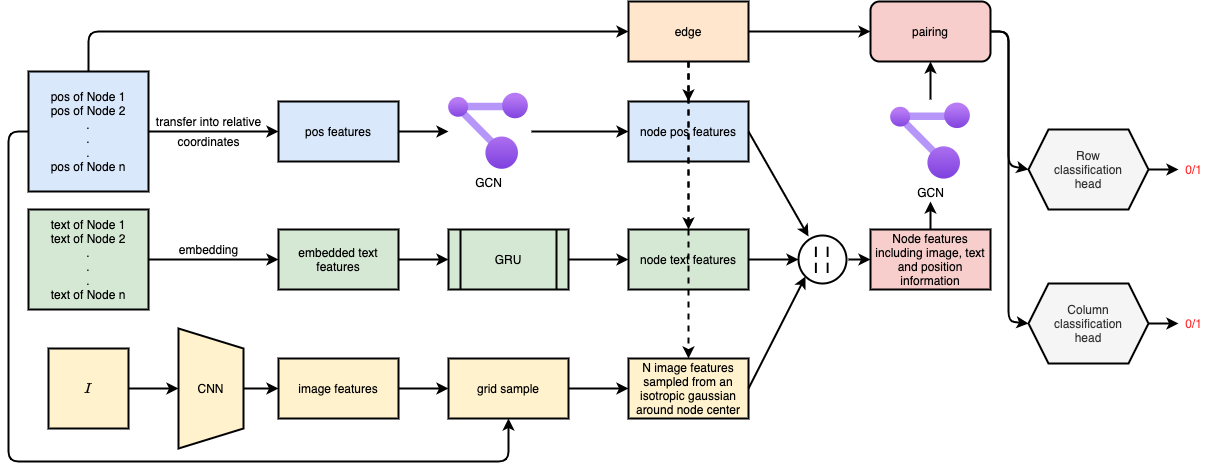

The diagram above was exported from draw.io. Its source (the exported page's mxGraphModel, read from the mxfile embedded in the PNG):
<mxGraphModel dx="1186" dy="764" grid="1" gridSize="10" guides="1" tooltips="1" connect="1" arrows="1" fold="1" page="1" pageScale="1" pageWidth="850" pageHeight="1100" math="1" shadow="0">
  <root>
    <mxCell id="0" />
    <mxCell id="1" parent="0" />
    <mxCell id="0UjZcObx8vuC2Z8FhH93-1" value="pos of Node 1&lt;br&gt;pos of Node 2&lt;br&gt;.&lt;br&gt;.&lt;br&gt;.&lt;br&gt;pos of Node n" style="rounded=0;whiteSpace=wrap;html=1;fillColor=#dae8fc;strokeWidth=2;" parent="1" vertex="1">
      <mxGeometry x="80" y="120" width="120" height="120" as="geometry" />
    </mxCell>
    <mxCell id="0UjZcObx8vuC2Z8FhH93-2" value="text of Node 1&lt;br&gt;text of Node 2&lt;br&gt;.&lt;br&gt;.&lt;br&gt;.&lt;br&gt;text of Node n" style="rounded=0;whiteSpace=wrap;html=1;strokeWidth=2;fillColor=#d5e8d4;" parent="1" vertex="1">
      <mxGeometry x="80" y="258" width="120" height="100" as="geometry" />
    </mxCell>
    <mxCell id="0UjZcObx8vuC2Z8FhH93-3" value="$$I$$" style="whiteSpace=wrap;html=1;aspect=fixed;strokeWidth=2;fillColor=#fff2cc;" parent="1" vertex="1">
      <mxGeometry x="100" y="397" width="80" height="80" as="geometry" />
    </mxCell>
    <mxCell id="0UjZcObx8vuC2Z8FhH93-4" value="" style="endArrow=classic;html=1;exitX=1;exitY=0.5;exitDx=0;exitDy=0;strokeWidth=2;entryX=0;entryY=0.5;entryDx=0;entryDy=0;" parent="1" source="0UjZcObx8vuC2Z8FhH93-1" target="0UjZcObx8vuC2Z8FhH93-12" edge="1">
      <mxGeometry width="50" height="50" relative="1" as="geometry">
        <mxPoint x="520" y="360" as="sourcePoint" />
        <mxPoint x="420" y="180" as="targetPoint" />
      </mxGeometry>
    </mxCell>
    <mxCell id="0UjZcObx8vuC2Z8FhH93-5" value="transfer into relative" style="text;html=1;align=center;verticalAlign=middle;resizable=0;points=[];autosize=1;" parent="1" vertex="1">
      <mxGeometry x="200" y="160" width="120" height="20" as="geometry" />
    </mxCell>
    <mxCell id="0UjZcObx8vuC2Z8FhH93-6" value="coordinates" style="text;html=1;align=center;verticalAlign=middle;resizable=0;points=[];autosize=1;" parent="1" vertex="1">
      <mxGeometry x="220" y="180" width="80" height="20" as="geometry" />
    </mxCell>
    <mxCell id="0UjZcObx8vuC2Z8FhH93-7" value="" style="endArrow=classic;html=1;strokeWidth=2;exitX=1;exitY=0.5;exitDx=0;exitDy=0;entryX=0;entryY=0.5;entryDx=0;entryDy=0;" parent="1" source="0UjZcObx8vuC2Z8FhH93-2" target="0UjZcObx8vuC2Z8FhH93-13" edge="1">
      <mxGeometry width="50" height="50" relative="1" as="geometry">
        <mxPoint x="520" y="338" as="sourcePoint" />
        <mxPoint x="320" y="308" as="targetPoint" />
      </mxGeometry>
    </mxCell>
    <mxCell id="0UjZcObx8vuC2Z8FhH93-8" value="embedding" style="text;html=1;align=center;verticalAlign=middle;resizable=0;points=[];autosize=1;" parent="1" vertex="1">
      <mxGeometry x="225" y="288" width="70" height="20" as="geometry" />
    </mxCell>
    <mxCell id="0UjZcObx8vuC2Z8FhH93-9" value="CNN" style="shape=trapezoid;perimeter=trapezoidPerimeter;whiteSpace=wrap;html=1;fixedSize=1;strokeWidth=2;direction=south;fillColor=#fff2cc;" parent="1" vertex="1">
      <mxGeometry x="230" y="377" width="65" height="120" as="geometry" />
    </mxCell>
    <mxCell id="0UjZcObx8vuC2Z8FhH93-10" value="" style="endArrow=classic;html=1;strokeWidth=2;exitX=1;exitY=0.5;exitDx=0;exitDy=0;" parent="1" source="0UjZcObx8vuC2Z8FhH93-3" target="0UjZcObx8vuC2Z8FhH93-9" edge="1">
      <mxGeometry width="50" height="50" relative="1" as="geometry">
        <mxPoint x="520" y="317" as="sourcePoint" />
        <mxPoint x="570" y="267" as="targetPoint" />
      </mxGeometry>
    </mxCell>
    <mxCell id="0UjZcObx8vuC2Z8FhH93-11" value="" style="endArrow=classic;html=1;strokeWidth=2;exitX=0.5;exitY=0;exitDx=0;exitDy=0;entryX=0;entryY=0.5;entryDx=0;entryDy=0;" parent="1" source="0UjZcObx8vuC2Z8FhH93-9" target="0UjZcObx8vuC2Z8FhH93-14" edge="1">
      <mxGeometry width="50" height="50" relative="1" as="geometry">
        <mxPoint x="520" y="317" as="sourcePoint" />
        <mxPoint x="420" y="437" as="targetPoint" />
      </mxGeometry>
    </mxCell>
    <mxCell id="0UjZcObx8vuC2Z8FhH93-12" value="pos features" style="rounded=0;whiteSpace=wrap;html=1;strokeWidth=2;fillColor=#dae8fc;" parent="1" vertex="1">
      <mxGeometry x="330" y="150" width="120" height="60" as="geometry" />
    </mxCell>
    <mxCell id="0UjZcObx8vuC2Z8FhH93-13" value="embedded text features" style="rounded=0;whiteSpace=wrap;html=1;strokeWidth=2;fillColor=#d5e8d4;" parent="1" vertex="1">
      <mxGeometry x="330" y="278" width="120" height="60" as="geometry" />
    </mxCell>
    <mxCell id="0UjZcObx8vuC2Z8FhH93-14" value="image features" style="rounded=0;whiteSpace=wrap;html=1;strokeWidth=2;fillColor=#fff2cc;" parent="1" vertex="1">
      <mxGeometry x="330" y="407" width="120" height="60" as="geometry" />
    </mxCell>
    <mxCell id="0UjZcObx8vuC2Z8FhH93-15" value="GCN" style="aspect=fixed;html=1;points=[];align=center;image;fontSize=12;image=img/lib/azure2/management_governance/Resource_Graph_Explorer.svg;strokeColor=#000000;strokeWidth=2;" parent="1" vertex="1">
      <mxGeometry x="500" y="141.79" width="80" height="76.41" as="geometry" />
    </mxCell>
    <mxCell id="0UjZcObx8vuC2Z8FhH93-16" value="node text features" style="rounded=0;whiteSpace=wrap;html=1;strokeWidth=2;fillColor=#d5e8d4;" parent="1" vertex="1">
      <mxGeometry x="680" y="278" width="120" height="60" as="geometry" />
    </mxCell>
    <mxCell id="0UjZcObx8vuC2Z8FhH93-17" value="" style="endArrow=classic;html=1;strokeWidth=2;exitX=1;exitY=0.5;exitDx=0;exitDy=0;entryX=0;entryY=0.5;entryDx=0;entryDy=0;" parent="1" source="0UjZcObx8vuC2Z8FhH93-13" target="0UjZcObx8vuC2Z8FhH93-22" edge="1">
      <mxGeometry width="50" height="50" relative="1" as="geometry">
        <mxPoint x="540" y="308" as="sourcePoint" />
        <mxPoint x="620" y="308" as="targetPoint" />
      </mxGeometry>
    </mxCell>
    <mxCell id="0UjZcObx8vuC2Z8FhH93-18" value="" style="endArrow=classic;html=1;strokeWidth=2;exitX=1;exitY=0.5;exitDx=0;exitDy=0;" parent="1" source="0UjZcObx8vuC2Z8FhH93-12" edge="1">
      <mxGeometry width="50" height="50" relative="1" as="geometry">
        <mxPoint x="520" y="350" as="sourcePoint" />
        <mxPoint x="500" y="180" as="targetPoint" />
      </mxGeometry>
    </mxCell>
    <mxCell id="0UjZcObx8vuC2Z8FhH93-19" value="" style="endArrow=classic;html=1;strokeWidth=2;exitX=0;exitY=0.5;exitDx=0;exitDy=0;entryX=0.5;entryY=1;entryDx=0;entryDy=0;" parent="1" source="0UjZcObx8vuC2Z8FhH93-1" target="0UjZcObx8vuC2Z8FhH93-20" edge="1">
      <mxGeometry width="50" height="50" relative="1" as="geometry">
        <mxPoint x="520" y="350" as="sourcePoint" />
        <mxPoint x="680" y="540" as="targetPoint" />
        <Array as="points">
          <mxPoint x="60" y="180" />
          <mxPoint x="60" y="510" />
          <mxPoint x="290" y="510" />
          <mxPoint x="560" y="510" />
        </Array>
      </mxGeometry>
    </mxCell>
    <mxCell id="0UjZcObx8vuC2Z8FhH93-20" value="grid sample" style="rounded=0;whiteSpace=wrap;html=1;strokeWidth=2;fillColor=#fff2cc;" parent="1" vertex="1">
      <mxGeometry x="500" y="407" width="120" height="60" as="geometry" />
    </mxCell>
    <mxCell id="0UjZcObx8vuC2Z8FhH93-21" value="" style="endArrow=classic;html=1;strokeWidth=2;exitX=1;exitY=0.5;exitDx=0;exitDy=0;entryX=0;entryY=0.5;entryDx=0;entryDy=0;" parent="1" source="0UjZcObx8vuC2Z8FhH93-14" target="0UjZcObx8vuC2Z8FhH93-20" edge="1">
      <mxGeometry width="50" height="50" relative="1" as="geometry">
        <mxPoint x="520" y="307" as="sourcePoint" />
        <mxPoint x="570" y="257" as="targetPoint" />
      </mxGeometry>
    </mxCell>
    <mxCell id="0UjZcObx8vuC2Z8FhH93-22" value="GRU" style="shape=process;whiteSpace=wrap;html=1;backgroundOutline=1;fillColor=#d5e8d4;strokeWidth=2;" parent="1" vertex="1">
      <mxGeometry x="500" y="278" width="120" height="60" as="geometry" />
    </mxCell>
    <mxCell id="0UjZcObx8vuC2Z8FhH93-23" value="" style="endArrow=classic;html=1;strokeWidth=2;exitX=1;exitY=0.5;exitDx=0;exitDy=0;entryX=0;entryY=0.5;entryDx=0;entryDy=0;" parent="1" source="0UjZcObx8vuC2Z8FhH93-20" target="0UjZcObx8vuC2Z8FhH93-25" edge="1">
      <mxGeometry width="50" height="50" relative="1" as="geometry">
        <mxPoint x="520" y="307" as="sourcePoint" />
        <mxPoint x="870" y="437" as="targetPoint" />
      </mxGeometry>
    </mxCell>
    <mxCell id="0UjZcObx8vuC2Z8FhH93-24" value="" style="endArrow=classic;html=1;strokeWidth=2;exitX=1;exitY=0.5;exitDx=0;exitDy=0;entryX=0;entryY=0.5;entryDx=0;entryDy=0;" parent="1" source="0UjZcObx8vuC2Z8FhH93-22" target="0UjZcObx8vuC2Z8FhH93-16" edge="1">
      <mxGeometry width="50" height="50" relative="1" as="geometry">
        <mxPoint x="520" y="328" as="sourcePoint" />
        <mxPoint x="570" y="278" as="targetPoint" />
      </mxGeometry>
    </mxCell>
    <mxCell id="0UjZcObx8vuC2Z8FhH93-25" value="&lt;font style=&quot;font-size: 12px&quot;&gt;N image features sampled from an isotropic gaussian around node center&lt;/font&gt;" style="rounded=0;whiteSpace=wrap;html=1;strokeWidth=2;fillColor=#fff2cc;" parent="1" vertex="1">
      <mxGeometry x="680" y="407" width="120" height="60" as="geometry" />
    </mxCell>
    <mxCell id="0UjZcObx8vuC2Z8FhH93-26" value="node pos features" style="rounded=0;whiteSpace=wrap;html=1;strokeWidth=2;fillColor=#dae8fc;" parent="1" vertex="1">
      <mxGeometry x="680" y="150" width="120" height="60" as="geometry" />
    </mxCell>
    <mxCell id="0UjZcObx8vuC2Z8FhH93-27" value="" style="endArrow=classic;html=1;strokeWidth=2;exitX=1.038;exitY=0.5;exitDx=0;exitDy=0;exitPerimeter=0;entryX=0;entryY=0.5;entryDx=0;entryDy=0;" parent="1" source="0UjZcObx8vuC2Z8FhH93-15" target="0UjZcObx8vuC2Z8FhH93-26" edge="1">
      <mxGeometry width="50" height="50" relative="1" as="geometry">
        <mxPoint x="520" y="330" as="sourcePoint" />
        <mxPoint x="570" y="280" as="targetPoint" />
      </mxGeometry>
    </mxCell>
    <mxCell id="0UjZcObx8vuC2Z8FhH93-28" value="edge" style="rounded=0;whiteSpace=wrap;html=1;strokeWidth=2;fillColor=#ffe6cc;" parent="1" vertex="1">
      <mxGeometry x="680" y="50" width="120" height="60" as="geometry" />
    </mxCell>
    <mxCell id="0UjZcObx8vuC2Z8FhH93-29" value="" style="endArrow=classic;html=1;strokeWidth=2;exitX=0.5;exitY=0;exitDx=0;exitDy=0;entryX=0;entryY=0.5;entryDx=0;entryDy=0;" parent="1" source="0UjZcObx8vuC2Z8FhH93-1" target="0UjZcObx8vuC2Z8FhH93-28" edge="1">
      <mxGeometry width="50" height="50" relative="1" as="geometry">
        <mxPoint x="520" y="390" as="sourcePoint" />
        <mxPoint x="570" y="340" as="targetPoint" />
        <Array as="points">
          <mxPoint x="140" y="80" />
        </Array>
      </mxGeometry>
    </mxCell>
    <mxCell id="0UjZcObx8vuC2Z8FhH93-30" value="" style="endArrow=classic;html=1;strokeWidth=2;exitX=0.5;exitY=1;exitDx=0;exitDy=0;dashed=1;" parent="1" source="0UjZcObx8vuC2Z8FhH93-28" edge="1">
      <mxGeometry width="50" height="50" relative="1" as="geometry">
        <mxPoint x="520" y="390" as="sourcePoint" />
        <mxPoint x="740" y="150" as="targetPoint" />
      </mxGeometry>
    </mxCell>
    <mxCell id="0UjZcObx8vuC2Z8FhH93-31" value="" style="endArrow=classic;html=1;strokeWidth=2;entryX=0.5;entryY=0;entryDx=0;entryDy=0;dashed=1;" parent="1" target="0UjZcObx8vuC2Z8FhH93-16" edge="1">
      <mxGeometry width="50" height="50" relative="1" as="geometry">
        <mxPoint x="740" y="110" as="sourcePoint" />
        <mxPoint x="570" y="340" as="targetPoint" />
      </mxGeometry>
    </mxCell>
    <mxCell id="0UjZcObx8vuC2Z8FhH93-32" value="" style="endArrow=classic;html=1;strokeWidth=2;exitX=0.5;exitY=1;exitDx=0;exitDy=0;dashed=1;entryX=0.5;entryY=0;entryDx=0;entryDy=0;" parent="1" source="0UjZcObx8vuC2Z8FhH93-28" target="0UjZcObx8vuC2Z8FhH93-25" edge="1">
      <mxGeometry width="50" height="50" relative="1" as="geometry">
        <mxPoint x="520" y="390" as="sourcePoint" />
        <mxPoint x="790" y="400" as="targetPoint" />
      </mxGeometry>
    </mxCell>
    <mxCell id="0UjZcObx8vuC2Z8FhH93-33" value="" style="endArrow=classic;html=1;strokeWidth=2;exitX=1;exitY=0.5;exitDx=0;exitDy=0;entryX=0;entryY=1;entryDx=0;entryDy=0;" parent="1" source="0UjZcObx8vuC2Z8FhH93-25" target="0UjZcObx8vuC2Z8FhH93-36" edge="1">
      <mxGeometry width="50" height="50" relative="1" as="geometry">
        <mxPoint x="520" y="380" as="sourcePoint" />
        <mxPoint x="960" y="320" as="targetPoint" />
      </mxGeometry>
    </mxCell>
    <mxCell id="0UjZcObx8vuC2Z8FhH93-34" value="" style="endArrow=classic;html=1;strokeWidth=2;exitX=1;exitY=0.5;exitDx=0;exitDy=0;entryX=0;entryY=0.5;entryDx=0;entryDy=0;" parent="1" source="0UjZcObx8vuC2Z8FhH93-16" target="0UjZcObx8vuC2Z8FhH93-36" edge="1">
      <mxGeometry width="50" height="50" relative="1" as="geometry">
        <mxPoint x="520" y="380" as="sourcePoint" />
        <mxPoint x="950" y="308" as="targetPoint" />
      </mxGeometry>
    </mxCell>
    <mxCell id="0UjZcObx8vuC2Z8FhH93-35" value="" style="endArrow=classic;html=1;strokeWidth=2;exitX=1;exitY=0.5;exitDx=0;exitDy=0;entryX=0.208;entryY=0.021;entryDx=0;entryDy=0;entryPerimeter=0;" parent="1" source="0UjZcObx8vuC2Z8FhH93-26" target="0UjZcObx8vuC2Z8FhH93-36" edge="1">
      <mxGeometry width="50" height="50" relative="1" as="geometry">
        <mxPoint x="520" y="380" as="sourcePoint" />
        <mxPoint x="950" y="280" as="targetPoint" />
      </mxGeometry>
    </mxCell>
    <mxCell id="0UjZcObx8vuC2Z8FhH93-36" value="&lt;b&gt;&lt;span style=&quot;font-size: 14px&quot;&gt;|&amp;nbsp; |&lt;/span&gt;&lt;br&gt;&lt;font style=&quot;font-size: 14px&quot;&gt;|&amp;nbsp; |&lt;/font&gt;&lt;/b&gt;" style="ellipse;whiteSpace=wrap;html=1;aspect=fixed;strokeWidth=2;fillColor=none;" parent="1" vertex="1">
      <mxGeometry x="850" y="284" width="48" height="48" as="geometry" />
    </mxCell>
    <mxCell id="0UjZcObx8vuC2Z8FhH93-37" value="Node features including image, text and position information" style="rounded=0;whiteSpace=wrap;html=1;strokeWidth=2;fillColor=#f8cecc;" parent="1" vertex="1">
      <mxGeometry x="922" y="278" width="120" height="60" as="geometry" />
    </mxCell>
    <mxCell id="0UjZcObx8vuC2Z8FhH93-38" value="" style="endArrow=classic;html=1;strokeWidth=2;entryX=0;entryY=0.5;entryDx=0;entryDy=0;" parent="1" target="0UjZcObx8vuC2Z8FhH93-37" edge="1">
      <mxGeometry width="50" height="50" relative="1" as="geometry">
        <mxPoint x="900" y="308" as="sourcePoint" />
        <mxPoint x="562" y="300" as="targetPoint" />
      </mxGeometry>
    </mxCell>
    <mxCell id="0UjZcObx8vuC2Z8FhH93-39" value="pairing" style="rounded=1;whiteSpace=wrap;html=1;strokeWidth=2;fillColor=#f8cecc;" parent="1" vertex="1">
      <mxGeometry x="922" y="50" width="120" height="60" as="geometry" />
    </mxCell>
    <mxCell id="0UjZcObx8vuC2Z8FhH93-40" value="" style="endArrow=classic;html=1;strokeWidth=2;exitX=1;exitY=0.5;exitDx=0;exitDy=0;entryX=0;entryY=0.5;entryDx=0;entryDy=0;" parent="1" source="0UjZcObx8vuC2Z8FhH93-28" target="0UjZcObx8vuC2Z8FhH93-39" edge="1">
      <mxGeometry width="50" height="50" relative="1" as="geometry">
        <mxPoint x="520" y="350" as="sourcePoint" />
        <mxPoint x="570" y="300" as="targetPoint" />
      </mxGeometry>
    </mxCell>
    <mxCell id="0UjZcObx8vuC2Z8FhH93-41" value="" style="endArrow=classic;html=1;strokeWidth=2;exitX=0.5;exitY=0;exitDx=0;exitDy=0;" parent="1" source="0UjZcObx8vuC2Z8FhH93-37" edge="1">
      <mxGeometry width="50" height="50" relative="1" as="geometry">
        <mxPoint x="512" y="350" as="sourcePoint" />
        <mxPoint x="982" y="250" as="targetPoint" />
      </mxGeometry>
    </mxCell>
    <mxCell id="0UjZcObx8vuC2Z8FhH93-42" value="" style="endArrow=classic;html=1;strokeWidth=2;exitX=1;exitY=0.5;exitDx=0;exitDy=0;entryX=0;entryY=0.5;entryDx=0;entryDy=0;" parent="1" source="0UjZcObx8vuC2Z8FhH93-39" target="0UjZcObx8vuC2Z8FhH93-44" edge="1">
      <mxGeometry width="50" height="50" relative="1" as="geometry">
        <mxPoint x="520" y="350" as="sourcePoint" />
        <mxPoint x="1180" y="210" as="targetPoint" />
        <Array as="points">
          <mxPoint x="1060" y="80" />
          <mxPoint x="1060" y="214" />
        </Array>
      </mxGeometry>
    </mxCell>
    <mxCell id="0UjZcObx8vuC2Z8FhH93-43" value="" style="endArrow=classic;html=1;strokeWidth=2;exitX=1;exitY=0.5;exitDx=0;exitDy=0;entryX=0;entryY=0.5;entryDx=0;entryDy=0;" parent="1" source="0UjZcObx8vuC2Z8FhH93-39" target="0UjZcObx8vuC2Z8FhH93-45" edge="1">
      <mxGeometry width="50" height="50" relative="1" as="geometry">
        <mxPoint x="1100" y="140" as="sourcePoint" />
        <mxPoint x="1180" y="380" as="targetPoint" />
        <Array as="points">
          <mxPoint x="1060" y="80" />
          <mxPoint x="1060" y="370" />
        </Array>
      </mxGeometry>
    </mxCell>
    <mxCell id="0UjZcObx8vuC2Z8FhH93-44" value="Row&lt;br&gt;classification&lt;br&gt;head" style="shape=hexagon;perimeter=hexagonPerimeter2;whiteSpace=wrap;html=1;fixedSize=1;strokeWidth=2;fillColor=#f5f5f5;fontColor=#333333;" parent="1" vertex="1">
      <mxGeometry x="1080" y="178" width="120" height="80" as="geometry" />
    </mxCell>
    <mxCell id="0UjZcObx8vuC2Z8FhH93-45" value="Column&lt;br&gt;classification&lt;br&gt;head" style="shape=hexagon;perimeter=hexagonPerimeter2;whiteSpace=wrap;html=1;fixedSize=1;strokeWidth=2;fillColor=#f5f5f5;fontColor=#333333;" parent="1" vertex="1">
      <mxGeometry x="1080" y="332" width="120" height="80" as="geometry" />
    </mxCell>
    <mxCell id="0UjZcObx8vuC2Z8FhH93-46" value="" style="endArrow=classic;html=1;strokeWidth=2;exitX=1;exitY=0.5;exitDx=0;exitDy=0;" parent="1" source="0UjZcObx8vuC2Z8FhH93-44" edge="1">
      <mxGeometry width="50" height="50" relative="1" as="geometry">
        <mxPoint x="640" y="320" as="sourcePoint" />
        <mxPoint x="1230" y="218" as="targetPoint" />
      </mxGeometry>
    </mxCell>
    <mxCell id="0UjZcObx8vuC2Z8FhH93-47" value="" style="endArrow=classic;html=1;strokeWidth=2;exitX=1;exitY=0.5;exitDx=0;exitDy=0;" parent="1" source="0UjZcObx8vuC2Z8FhH93-45" edge="1">
      <mxGeometry width="50" height="50" relative="1" as="geometry">
        <mxPoint x="640" y="320" as="sourcePoint" />
        <mxPoint x="1230" y="372" as="targetPoint" />
      </mxGeometry>
    </mxCell>
    <mxCell id="0UjZcObx8vuC2Z8FhH93-48" value="&lt;font color=&quot;#ff3333&quot;&gt;0/1&lt;/font&gt;" style="text;html=1;align=center;verticalAlign=middle;resizable=0;points=[];autosize=1;" parent="1" vertex="1">
      <mxGeometry x="1230" y="208" width="30" height="20" as="geometry" />
    </mxCell>
    <mxCell id="0UjZcObx8vuC2Z8FhH93-49" value="&lt;font color=&quot;#ff3333&quot;&gt;0/1&lt;/font&gt;" style="text;html=1;align=center;verticalAlign=middle;resizable=0;points=[];autosize=1;" parent="1" vertex="1">
      <mxGeometry x="1230" y="362" width="30" height="20" as="geometry" />
    </mxCell>
    <mxCell id="0UjZcObx8vuC2Z8FhH93-50" value="GCN" style="aspect=fixed;html=1;points=[];align=center;image;fontSize=12;image=img/lib/azure2/management_governance/Resource_Graph_Explorer.svg;strokeColor=#000000;strokeWidth=2;" parent="1" vertex="1">
      <mxGeometry x="942" y="151.59" width="80" height="76.41" as="geometry" />
    </mxCell>
    <mxCell id="0UjZcObx8vuC2Z8FhH93-51" value="" style="endArrow=classic;html=1;entryX=0.5;entryY=1;entryDx=0;entryDy=0;strokeWidth=2;" parent="1" target="0UjZcObx8vuC2Z8FhH93-39" edge="1">
      <mxGeometry width="50" height="50" relative="1" as="geometry">
        <mxPoint x="982" y="148" as="sourcePoint" />
        <mxPoint x="790" y="380" as="targetPoint" />
      </mxGeometry>
    </mxCell>
  </root>
</mxGraphModel>